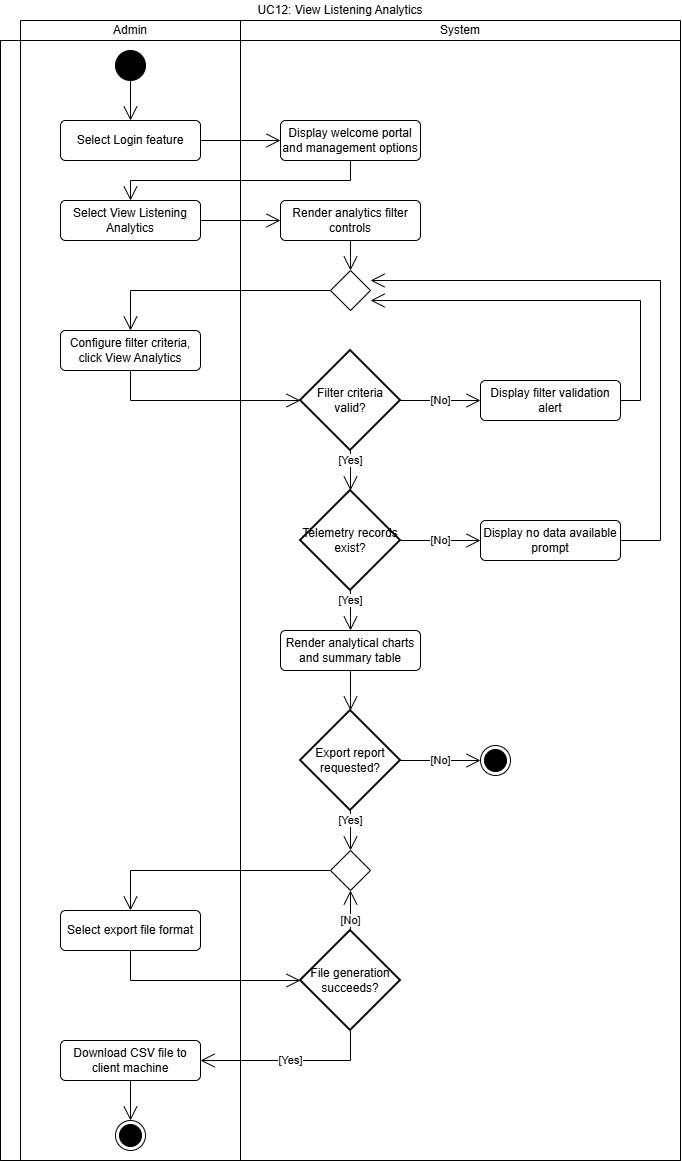

The diagram above was exported from draw.io. Its source (the exported page's mxGraphModel, read from the mxfile embedded in the PNG):
<mxGraphModel dx="1829" dy="1199" grid="1" gridSize="10" guides="1" tooltips="1" connect="1" arrows="1" fold="1" page="1" pageScale="1" pageWidth="827" pageHeight="1169" math="0" shadow="0">
  <root>
    <mxCell id="bZjNBCxQMIm5_njLn4Lw-0" />
    <mxCell id="bZjNBCxQMIm5_njLn4Lw-1" parent="bZjNBCxQMIm5_njLn4Lw-0" />
    <mxCell id="bZjNBCxQMIm5_njLn4Lw-7" parent="bZjNBCxQMIm5_njLn4Lw-1" style="shape=table;html=1;whiteSpace=wrap;startSize=20;container=1;collapsible=0;childLayout=tableLayout;fillColor=none;swimlaneFillColor=#ffffff;strokeColor=none;" value="UC12: View Listening Analytics" vertex="1">
      <mxGeometry height="1160" width="680" as="geometry" />
    </mxCell>
    <mxCell id="bZjNBCxQMIm5_njLn4Lw-8" parent="bZjNBCxQMIm5_njLn4Lw-7" style="shape=partialRectangle;html=1;whiteSpace=wrap;collapsible=0;dropTarget=0;pointerEvents=0;fillColor=none;top=0;left=0;bottom=0;right=0;points=[[0,0.5],[1,0.5]];portConstraint=eastwest;strokeColor=none;" value="" vertex="1">
      <mxGeometry height="20" width="680" y="20" as="geometry" />
    </mxCell>
    <mxCell id="bZjNBCxQMIm5_njLn4Lw-9" parent="bZjNBCxQMIm5_njLn4Lw-8" style="shape=partialRectangle;html=1;whiteSpace=wrap;connectable=0;fillColor=none;top=1;left=1;bottom=1;right=1;overflow=hidden;strokeColor=none;" value="" vertex="1">
      <mxGeometry height="20" width="20" as="geometry">
        <mxRectangle height="20" width="20" as="alternateBounds" />
      </mxGeometry>
    </mxCell>
    <mxCell id="bZjNBCxQMIm5_njLn4Lw-10" parent="bZjNBCxQMIm5_njLn4Lw-8" style="shape=partialRectangle;html=1;whiteSpace=wrap;connectable=0;fillColor=none;top=1;left=1;bottom=1;right=1;overflow=hidden;" value="Admin" vertex="1">
      <mxGeometry height="20" width="220" x="20" as="geometry">
        <mxRectangle height="20" width="220" as="alternateBounds" />
      </mxGeometry>
    </mxCell>
    <mxCell id="bZjNBCxQMIm5_njLn4Lw-11" parent="bZjNBCxQMIm5_njLn4Lw-8" style="shape=partialRectangle;html=1;whiteSpace=wrap;connectable=0;fillColor=none;top=1;left=1;bottom=1;right=1;overflow=hidden;" value="System" vertex="1">
      <mxGeometry height="20" width="440" x="240" as="geometry">
        <mxRectangle height="20" width="440" as="alternateBounds" />
      </mxGeometry>
    </mxCell>
    <mxCell id="bZjNBCxQMIm5_njLn4Lw-12" parent="bZjNBCxQMIm5_njLn4Lw-7" style="shape=partialRectangle;html=1;whiteSpace=wrap;collapsible=0;dropTarget=0;pointerEvents=0;fillColor=none;top=1;left=1;bottom=1;right=1;points=[[0,0.5],[1,0.5]];portConstraint=eastwest;" value="" vertex="1">
      <mxGeometry height="1120" width="680" y="40" as="geometry" />
    </mxCell>
    <mxCell id="bZjNBCxQMIm5_njLn4Lw-13" parent="bZjNBCxQMIm5_njLn4Lw-12" style="shape=partialRectangle;html=1;whiteSpace=wrap;connectable=0;fillColor=none;top=1;left=1;bottom=1;right=1;overflow=hidden;horizontal=0;" value="" vertex="1">
      <mxGeometry height="1120" width="20" as="geometry">
        <mxRectangle height="1120" width="20" as="alternateBounds" />
      </mxGeometry>
    </mxCell>
    <mxCell id="bZjNBCxQMIm5_njLn4Lw-14" parent="bZjNBCxQMIm5_njLn4Lw-12" style="shape=partialRectangle;html=1;whiteSpace=wrap;connectable=0;fillColor=none;top=1;left=1;bottom=1;right=1;overflow=hidden;" value="" vertex="1">
      <mxGeometry height="1120" width="220" x="20" as="geometry">
        <mxRectangle height="1120" width="220" as="alternateBounds" />
      </mxGeometry>
    </mxCell>
    <mxCell id="bZjNBCxQMIm5_njLn4Lw-15" parent="bZjNBCxQMIm5_njLn4Lw-12" style="shape=partialRectangle;html=1;whiteSpace=wrap;connectable=0;fillColor=none;top=1;left=1;bottom=1;right=1;overflow=hidden;" value="" vertex="1">
      <mxGeometry height="1120" width="440" x="240" as="geometry">
        <mxRectangle height="1120" width="440" as="alternateBounds" />
      </mxGeometry>
    </mxCell>
    <mxCell id="bZjNBCxQMIm5_njLn4Lw-16" edge="1" parent="bZjNBCxQMIm5_njLn4Lw-1" source="bZjNBCxQMIm5_njLn4Lw-17" style="edgeStyle=orthogonalEdgeStyle;shape=connector;rounded=0;libavoidRouting=1;orthogonalLoop=1;jettySize=auto;html=1;strokeColor=default;align=center;verticalAlign=middle;fontFamily=Helvetica;fontSize=11;fontColor=default;labelBackgroundColor=default;defaultLabelBackgroundColor=page;elbow=horizontal;endArrow=open;endSize=12;" target="bZjNBCxQMIm5_njLn4Lw-19">
      <mxGeometry relative="1" as="geometry" />
    </mxCell>
    <mxCell id="bZjNBCxQMIm5_njLn4Lw-17" parent="bZjNBCxQMIm5_njLn4Lw-1" style="ellipse;fillColor=strokeColor;html=1;" value="" vertex="1">
      <mxGeometry height="30" width="30" x="115" y="50" as="geometry" />
    </mxCell>
    <mxCell id="bZjNBCxQMIm5_njLn4Lw-18" edge="1" parent="bZjNBCxQMIm5_njLn4Lw-1" source="bZjNBCxQMIm5_njLn4Lw-19" style="edgeStyle=orthogonalEdgeStyle;shape=connector;rounded=0;libavoidRouting=1;orthogonalLoop=1;jettySize=auto;html=1;strokeColor=default;align=center;verticalAlign=middle;fontFamily=Helvetica;fontSize=11;fontColor=default;labelBackgroundColor=default;defaultLabelBackgroundColor=page;elbow=horizontal;endArrow=open;endSize=12;" target="bZjNBCxQMIm5_njLn4Lw-21">
      <mxGeometry relative="1" as="geometry" />
    </mxCell>
    <mxCell id="bZjNBCxQMIm5_njLn4Lw-19" parent="bZjNBCxQMIm5_njLn4Lw-1" style="html=1;align=center;verticalAlign=middle;rounded=1;absoluteArcSize=1;arcSize=10;dashed=0;whiteSpace=wrap;" value="Select Login feature" vertex="1">
      <mxGeometry height="40" width="140" x="60" y="120" as="geometry" />
    </mxCell>
    <mxCell id="bZjNBCxQMIm5_njLn4Lw-20" edge="1" parent="bZjNBCxQMIm5_njLn4Lw-1" source="bZjNBCxQMIm5_njLn4Lw-21" style="edgeStyle=orthogonalEdgeStyle;shape=connector;rounded=0;libavoidRouting=1;orthogonalLoop=1;jettySize=auto;html=1;entryX=0.5;entryY=0;entryDx=0;entryDy=0;strokeColor=default;align=center;verticalAlign=middle;fontFamily=Helvetica;fontSize=11;fontColor=default;labelBackgroundColor=default;defaultLabelBackgroundColor=page;elbow=horizontal;endArrow=open;endSize=12;" target="bZjNBCxQMIm5_njLn4Lw-23">
      <mxGeometry relative="1" as="geometry">
        <Array as="points">
          <mxPoint x="350" y="180" />
          <mxPoint x="130" y="180" />
        </Array>
      </mxGeometry>
    </mxCell>
    <mxCell id="bZjNBCxQMIm5_njLn4Lw-21" parent="bZjNBCxQMIm5_njLn4Lw-1" style="html=1;align=center;verticalAlign=middle;rounded=1;absoluteArcSize=1;arcSize=10;dashed=0;whiteSpace=wrap;" value="Display welcome portal and management options" vertex="1">
      <mxGeometry height="40" width="140" x="280" y="120" as="geometry" />
    </mxCell>
    <mxCell id="bZjNBCxQMIm5_njLn4Lw-22" edge="1" parent="bZjNBCxQMIm5_njLn4Lw-1" source="bZjNBCxQMIm5_njLn4Lw-23" style="edgeStyle=orthogonalEdgeStyle;shape=connector;rounded=0;libavoidRouting=1;orthogonalLoop=1;jettySize=auto;html=1;strokeColor=default;align=center;verticalAlign=middle;fontFamily=Helvetica;fontSize=11;fontColor=default;labelBackgroundColor=default;defaultLabelBackgroundColor=page;elbow=horizontal;endArrow=open;endSize=12;" target="bZjNBCxQMIm5_njLn4Lw-26">
      <mxGeometry relative="1" as="geometry" />
    </mxCell>
    <mxCell id="bZjNBCxQMIm5_njLn4Lw-23" parent="bZjNBCxQMIm5_njLn4Lw-1" style="html=1;align=center;verticalAlign=middle;rounded=1;absoluteArcSize=1;arcSize=10;dashed=0;whiteSpace=wrap;" value="Select View Listening Analytics" vertex="1">
      <mxGeometry height="40" width="140" x="60" y="200" as="geometry" />
    </mxCell>
    <mxCell id="bZjNBCxQMIm5_njLn4Lw-24" edge="1" parent="bZjNBCxQMIm5_njLn4Lw-1" source="bZjNBCxQMIm5_njLn4Lw-29" style="edgeStyle=orthogonalEdgeStyle;shape=connector;rounded=0;libavoidRouting=1;orthogonalLoop=1;jettySize=auto;html=1;strokeColor=default;align=center;verticalAlign=middle;fontFamily=Helvetica;fontSize=11;fontColor=default;labelBackgroundColor=default;defaultLabelBackgroundColor=page;elbow=horizontal;endArrow=open;endSize=12;" target="bZjNBCxQMIm5_njLn4Lw-28">
      <mxGeometry relative="1" as="geometry">
        <Array as="points">
          <mxPoint x="130" y="290" />
        </Array>
      </mxGeometry>
    </mxCell>
    <mxCell id="bZjNBCxQMIm5_njLn4Lw-25" edge="1" parent="bZjNBCxQMIm5_njLn4Lw-1" source="bZjNBCxQMIm5_njLn4Lw-26" style="edgeStyle=orthogonalEdgeStyle;shape=connector;rounded=0;libavoidRouting=1;orthogonalLoop=1;jettySize=auto;html=1;strokeColor=default;align=center;verticalAlign=middle;fontFamily=Helvetica;fontSize=11;fontColor=default;labelBackgroundColor=default;defaultLabelBackgroundColor=page;elbow=horizontal;endArrow=open;endSize=12;" target="bZjNBCxQMIm5_njLn4Lw-29">
      <mxGeometry relative="1" as="geometry" />
    </mxCell>
    <mxCell id="bZjNBCxQMIm5_njLn4Lw-26" parent="bZjNBCxQMIm5_njLn4Lw-1" style="html=1;align=center;verticalAlign=middle;rounded=1;absoluteArcSize=1;arcSize=10;dashed=0;whiteSpace=wrap;" value="Render analytics filter controls" vertex="1">
      <mxGeometry height="40" width="140" x="280" y="200" as="geometry" />
    </mxCell>
    <mxCell id="bZjNBCxQMIm5_njLn4Lw-27" edge="1" parent="bZjNBCxQMIm5_njLn4Lw-1" source="bZjNBCxQMIm5_njLn4Lw-28" style="edgeStyle=orthogonalEdgeStyle;shape=connector;rounded=0;libavoidRouting=1;orthogonalLoop=1;jettySize=auto;html=1;strokeColor=default;align=center;verticalAlign=middle;fontFamily=Helvetica;fontSize=11;fontColor=default;labelBackgroundColor=default;defaultLabelBackgroundColor=page;elbow=horizontal;endArrow=open;endSize=12;" target="bZjNBCxQMIm5_njLn4Lw-32">
      <mxGeometry relative="1" as="geometry">
        <Array as="points">
          <mxPoint x="130" y="400" />
        </Array>
      </mxGeometry>
    </mxCell>
    <mxCell id="bZjNBCxQMIm5_njLn4Lw-28" parent="bZjNBCxQMIm5_njLn4Lw-1" style="html=1;align=center;verticalAlign=middle;rounded=1;absoluteArcSize=1;arcSize=10;dashed=0;whiteSpace=wrap;" value="Configure filter criteria, click View Analytics" vertex="1">
      <mxGeometry height="40" width="140" x="60" y="330" as="geometry" />
    </mxCell>
    <mxCell id="bZjNBCxQMIm5_njLn4Lw-29" parent="bZjNBCxQMIm5_njLn4Lw-1" style="shape=rhombus;html=1;verticalLabelPosition=bottom;verticalAlignment=top;" value="" vertex="1">
      <mxGeometry height="40" width="40" x="330" y="270" as="geometry" />
    </mxCell>
    <mxCell id="bZjNBCxQMIm5_njLn4Lw-30" edge="1" parent="bZjNBCxQMIm5_njLn4Lw-1" source="bZjNBCxQMIm5_njLn4Lw-32" style="edgeStyle=orthogonalEdgeStyle;shape=connector;rounded=0;libavoidRouting=1;orthogonalLoop=1;jettySize=auto;html=1;strokeColor=default;align=center;verticalAlign=middle;fontFamily=Helvetica;fontSize=11;fontColor=default;labelBackgroundColor=default;defaultLabelBackgroundColor=page;elbow=horizontal;endArrow=open;endSize=12;" target="bZjNBCxQMIm5_njLn4Lw-35" value="[Yes]">
      <mxGeometry relative="1" as="geometry" />
    </mxCell>
    <mxCell id="bZjNBCxQMIm5_njLn4Lw-31" edge="1" parent="bZjNBCxQMIm5_njLn4Lw-1" source="bZjNBCxQMIm5_njLn4Lw-32" style="edgeStyle=orthogonalEdgeStyle;shape=connector;rounded=0;libavoidRouting=1;orthogonalLoop=1;jettySize=auto;html=1;strokeColor=default;align=center;verticalAlign=middle;fontFamily=Helvetica;fontSize=11;fontColor=default;labelBackgroundColor=default;defaultLabelBackgroundColor=page;elbow=horizontal;endArrow=open;endSize=12;" target="bZjNBCxQMIm5_njLn4Lw-37" value="[No]">
      <mxGeometry relative="1" as="geometry" />
    </mxCell>
    <mxCell id="bZjNBCxQMIm5_njLn4Lw-32" parent="bZjNBCxQMIm5_njLn4Lw-1" style="strokeWidth=2;html=1;shape=mxgraph.flowchart.decision;whiteSpace=wrap;" value="Filter criteria valid?" vertex="1">
      <mxGeometry height="100" width="100" x="300" y="350" as="geometry" />
    </mxCell>
    <mxCell id="bZjNBCxQMIm5_njLn4Lw-33" edge="1" parent="bZjNBCxQMIm5_njLn4Lw-1" source="bZjNBCxQMIm5_njLn4Lw-35" style="edgeStyle=orthogonalEdgeStyle;shape=connector;rounded=0;libavoidRouting=1;orthogonalLoop=1;jettySize=auto;html=1;strokeColor=default;align=center;verticalAlign=middle;fontFamily=Helvetica;fontSize=11;fontColor=default;labelBackgroundColor=default;defaultLabelBackgroundColor=page;elbow=horizontal;endArrow=open;endSize=12;" target="bZjNBCxQMIm5_njLn4Lw-39" value="[No]">
      <mxGeometry relative="1" as="geometry" />
    </mxCell>
    <mxCell id="bZjNBCxQMIm5_njLn4Lw-34" edge="1" parent="bZjNBCxQMIm5_njLn4Lw-1" source="bZjNBCxQMIm5_njLn4Lw-35" style="edgeStyle=orthogonalEdgeStyle;shape=connector;rounded=0;libavoidRouting=1;orthogonalLoop=1;jettySize=auto;html=1;strokeColor=default;align=center;verticalAlign=middle;fontFamily=Helvetica;fontSize=11;fontColor=default;labelBackgroundColor=default;defaultLabelBackgroundColor=page;elbow=horizontal;endArrow=open;endSize=12;" target="bZjNBCxQMIm5_njLn4Lw-41" value="[Yes]">
      <mxGeometry relative="1" as="geometry" />
    </mxCell>
    <mxCell id="bZjNBCxQMIm5_njLn4Lw-35" parent="bZjNBCxQMIm5_njLn4Lw-1" style="strokeWidth=2;html=1;shape=mxgraph.flowchart.decision;whiteSpace=wrap;" value="Telemetry records exist?" vertex="1">
      <mxGeometry height="100" width="100" x="300" y="490" as="geometry" />
    </mxCell>
    <mxCell id="bZjNBCxQMIm5_njLn4Lw-36" edge="1" parent="bZjNBCxQMIm5_njLn4Lw-1" source="bZjNBCxQMIm5_njLn4Lw-37" style="edgeStyle=orthogonalEdgeStyle;shape=connector;rounded=0;orthogonalLoop=1;jettySize=auto;html=1;strokeColor=default;align=center;verticalAlign=middle;fontFamily=Helvetica;fontSize=11;fontColor=default;labelBackgroundColor=default;defaultLabelBackgroundColor=page;elbow=horizontal;endArrow=open;endSize=12;" target="bZjNBCxQMIm5_njLn4Lw-29">
      <mxGeometry relative="1" x="0.325" as="geometry">
        <Array as="points">
          <mxPoint x="640" y="400" />
          <mxPoint x="640" y="300" />
        </Array>
      </mxGeometry>
    </mxCell>
    <mxCell id="bZjNBCxQMIm5_njLn4Lw-37" parent="bZjNBCxQMIm5_njLn4Lw-1" style="html=1;align=center;verticalAlign=middle;rounded=1;absoluteArcSize=1;arcSize=10;dashed=0;whiteSpace=wrap;" value="Display filter validation alert" vertex="1">
      <mxGeometry height="40" width="140" x="480" y="380" as="geometry" />
    </mxCell>
    <mxCell id="bZjNBCxQMIm5_njLn4Lw-38" edge="1" parent="bZjNBCxQMIm5_njLn4Lw-1" source="bZjNBCxQMIm5_njLn4Lw-39" style="edgeStyle=orthogonalEdgeStyle;shape=connector;rounded=0;orthogonalLoop=1;jettySize=auto;html=1;strokeColor=default;align=center;verticalAlign=middle;fontFamily=Helvetica;fontSize=11;fontColor=default;labelBackgroundColor=default;defaultLabelBackgroundColor=page;elbow=horizontal;endArrow=open;endSize=12;" target="bZjNBCxQMIm5_njLn4Lw-29">
      <mxGeometry relative="1" x="-0.0175" as="geometry">
        <Array as="points">
          <mxPoint x="660" y="540" />
          <mxPoint x="660" y="280" />
        </Array>
      </mxGeometry>
    </mxCell>
    <mxCell id="bZjNBCxQMIm5_njLn4Lw-39" parent="bZjNBCxQMIm5_njLn4Lw-1" style="html=1;align=center;verticalAlign=middle;rounded=1;absoluteArcSize=1;arcSize=10;dashed=0;whiteSpace=wrap;" value="Display no data available prompt" vertex="1">
      <mxGeometry height="40" width="140" x="480" y="520" as="geometry" />
    </mxCell>
    <mxCell id="bZjNBCxQMIm5_njLn4Lw-40" edge="1" parent="bZjNBCxQMIm5_njLn4Lw-1" source="bZjNBCxQMIm5_njLn4Lw-41" style="edgeStyle=orthogonalEdgeStyle;shape=connector;rounded=0;libavoidRouting=1;orthogonalLoop=1;jettySize=auto;html=1;strokeColor=default;align=center;verticalAlign=middle;fontFamily=Helvetica;fontSize=11;fontColor=default;labelBackgroundColor=default;defaultLabelBackgroundColor=page;elbow=horizontal;endArrow=open;endSize=12;" target="bZjNBCxQMIm5_njLn4Lw-44">
      <mxGeometry relative="1" as="geometry" />
    </mxCell>
    <mxCell id="bZjNBCxQMIm5_njLn4Lw-41" parent="bZjNBCxQMIm5_njLn4Lw-1" style="html=1;align=center;verticalAlign=middle;rounded=1;absoluteArcSize=1;arcSize=10;dashed=0;whiteSpace=wrap;" value="Render analytical charts and summary table" vertex="1">
      <mxGeometry height="40" width="140" x="280" y="630" as="geometry" />
    </mxCell>
    <mxCell id="bZjNBCxQMIm5_njLn4Lw-42" edge="1" parent="bZjNBCxQMIm5_njLn4Lw-1" source="bZjNBCxQMIm5_njLn4Lw-44" style="edgeStyle=orthogonalEdgeStyle;shape=connector;rounded=0;libavoidRouting=1;orthogonalLoop=1;jettySize=auto;html=1;strokeColor=default;align=center;verticalAlign=middle;fontFamily=Helvetica;fontSize=11;fontColor=default;labelBackgroundColor=default;defaultLabelBackgroundColor=page;elbow=horizontal;endArrow=open;endSize=12;" target="bZjNBCxQMIm5_njLn4Lw-46" value="[Yes]">
      <mxGeometry relative="1" as="geometry" />
    </mxCell>
    <mxCell id="bZjNBCxQMIm5_njLn4Lw-43" edge="1" parent="bZjNBCxQMIm5_njLn4Lw-1" source="bZjNBCxQMIm5_njLn4Lw-44" style="edgeStyle=orthogonalEdgeStyle;shape=connector;rounded=0;libavoidRouting=1;orthogonalLoop=1;jettySize=auto;html=1;strokeColor=default;align=center;verticalAlign=middle;fontFamily=Helvetica;fontSize=11;fontColor=default;labelBackgroundColor=default;defaultLabelBackgroundColor=page;elbow=horizontal;endArrow=open;endSize=12;" target="bZjNBCxQMIm5_njLn4Lw-55" value="[No]">
      <mxGeometry relative="1" as="geometry" />
    </mxCell>
    <mxCell id="bZjNBCxQMIm5_njLn4Lw-44" parent="bZjNBCxQMIm5_njLn4Lw-1" style="strokeWidth=2;html=1;shape=mxgraph.flowchart.decision;whiteSpace=wrap;" value="Export report requested?" vertex="1">
      <mxGeometry height="100" width="100" x="300" y="710" as="geometry" />
    </mxCell>
    <mxCell id="bZjNBCxQMIm5_njLn4Lw-45" edge="1" parent="bZjNBCxQMIm5_njLn4Lw-1" source="bZjNBCxQMIm5_njLn4Lw-46" style="edgeStyle=orthogonalEdgeStyle;shape=connector;rounded=0;libavoidRouting=1;orthogonalLoop=1;jettySize=auto;html=1;strokeColor=default;align=center;verticalAlign=middle;fontFamily=Helvetica;fontSize=11;fontColor=default;labelBackgroundColor=default;defaultLabelBackgroundColor=page;elbow=horizontal;endArrow=open;endSize=12;" target="bZjNBCxQMIm5_njLn4Lw-48">
      <mxGeometry relative="1" as="geometry">
        <Array as="points">
          <mxPoint x="130" y="870" />
        </Array>
      </mxGeometry>
    </mxCell>
    <mxCell id="bZjNBCxQMIm5_njLn4Lw-46" parent="bZjNBCxQMIm5_njLn4Lw-1" style="shape=rhombus;html=1;verticalLabelPosition=bottom;verticalAlignment=top;" value="" vertex="1">
      <mxGeometry height="40" width="40" x="330" y="850" as="geometry" />
    </mxCell>
    <mxCell id="bZjNBCxQMIm5_njLn4Lw-47" edge="1" parent="bZjNBCxQMIm5_njLn4Lw-1" source="bZjNBCxQMIm5_njLn4Lw-48" style="edgeStyle=orthogonalEdgeStyle;shape=connector;rounded=0;libavoidRouting=1;orthogonalLoop=1;jettySize=auto;html=1;strokeColor=default;align=center;verticalAlign=middle;fontFamily=Helvetica;fontSize=11;fontColor=default;labelBackgroundColor=default;defaultLabelBackgroundColor=page;elbow=horizontal;endArrow=open;endSize=12;" target="bZjNBCxQMIm5_njLn4Lw-51">
      <mxGeometry relative="1" as="geometry">
        <Array as="points">
          <mxPoint x="130" y="980" />
        </Array>
      </mxGeometry>
    </mxCell>
    <mxCell id="bZjNBCxQMIm5_njLn4Lw-48" parent="bZjNBCxQMIm5_njLn4Lw-1" style="html=1;align=center;verticalAlign=middle;rounded=1;absoluteArcSize=1;arcSize=10;dashed=0;whiteSpace=wrap;" value="Select export file format" vertex="1">
      <mxGeometry height="40" width="140" x="60" y="910" as="geometry" />
    </mxCell>
    <mxCell id="bZjNBCxQMIm5_njLn4Lw-49" edge="1" parent="bZjNBCxQMIm5_njLn4Lw-1" source="bZjNBCxQMIm5_njLn4Lw-51" style="edgeStyle=orthogonalEdgeStyle;shape=connector;rounded=0;libavoidRouting=1;orthogonalLoop=1;jettySize=auto;html=1;strokeColor=default;align=center;verticalAlign=middle;fontFamily=Helvetica;fontSize=11;fontColor=default;labelBackgroundColor=default;defaultLabelBackgroundColor=page;elbow=horizontal;endArrow=open;endSize=12;" target="bZjNBCxQMIm5_njLn4Lw-53" value="[Yes]">
      <mxGeometry relative="1" as="geometry">
        <Array as="points">
          <mxPoint x="350" y="1060" />
        </Array>
      </mxGeometry>
    </mxCell>
    <mxCell id="bZjNBCxQMIm5_njLn4Lw-50" edge="1" parent="bZjNBCxQMIm5_njLn4Lw-1" source="bZjNBCxQMIm5_njLn4Lw-51" style="edgeStyle=orthogonalEdgeStyle;shape=connector;rounded=0;libavoidRouting=1;orthogonalLoop=1;jettySize=auto;html=1;strokeColor=default;align=center;verticalAlign=middle;fontFamily=Helvetica;fontSize=11;fontColor=default;labelBackgroundColor=default;defaultLabelBackgroundColor=page;elbow=horizontal;endArrow=open;endSize=12;" target="bZjNBCxQMIm5_njLn4Lw-46" value="[No]">
      <mxGeometry relative="1" as="geometry" />
    </mxCell>
    <mxCell id="bZjNBCxQMIm5_njLn4Lw-51" parent="bZjNBCxQMIm5_njLn4Lw-1" style="strokeWidth=2;html=1;shape=mxgraph.flowchart.decision;whiteSpace=wrap;" value="File generation succeeds?" vertex="1">
      <mxGeometry height="100" width="100" x="300" y="930" as="geometry" />
    </mxCell>
    <mxCell id="bZjNBCxQMIm5_njLn4Lw-52" edge="1" parent="bZjNBCxQMIm5_njLn4Lw-1" source="bZjNBCxQMIm5_njLn4Lw-53" style="edgeStyle=orthogonalEdgeStyle;shape=connector;rounded=0;orthogonalLoop=1;jettySize=auto;html=1;strokeColor=default;align=center;verticalAlign=middle;fontFamily=Helvetica;fontSize=11;fontColor=default;labelBackgroundColor=default;defaultLabelBackgroundColor=page;elbow=horizontal;endArrow=open;endSize=12;" target="bZjNBCxQMIm5_njLn4Lw-54">
      <mxGeometry relative="1" as="geometry">
        <Array as="points">
          <mxPoint x="130" y="1125" />
        </Array>
      </mxGeometry>
    </mxCell>
    <mxCell id="bZjNBCxQMIm5_njLn4Lw-53" parent="bZjNBCxQMIm5_njLn4Lw-1" style="html=1;align=center;verticalAlign=middle;rounded=1;absoluteArcSize=1;arcSize=10;dashed=0;whiteSpace=wrap;" value="Download CSV file to client machine" vertex="1">
      <mxGeometry height="40" width="140" x="60" y="1040" as="geometry" />
    </mxCell>
    <mxCell id="bZjNBCxQMIm5_njLn4Lw-54" parent="bZjNBCxQMIm5_njLn4Lw-1" style="ellipse;html=1;shape=endState;fillColor=strokeColor;" value="" vertex="1">
      <mxGeometry height="30" width="30" x="115" y="1120" as="geometry" />
    </mxCell>
    <mxCell id="bZjNBCxQMIm5_njLn4Lw-55" parent="bZjNBCxQMIm5_njLn4Lw-1" style="ellipse;html=1;shape=endState;fillColor=strokeColor;" value="" vertex="1">
      <mxGeometry height="30" width="30" x="480" y="745" as="geometry" />
    </mxCell>
  </root>
</mxGraphModel>